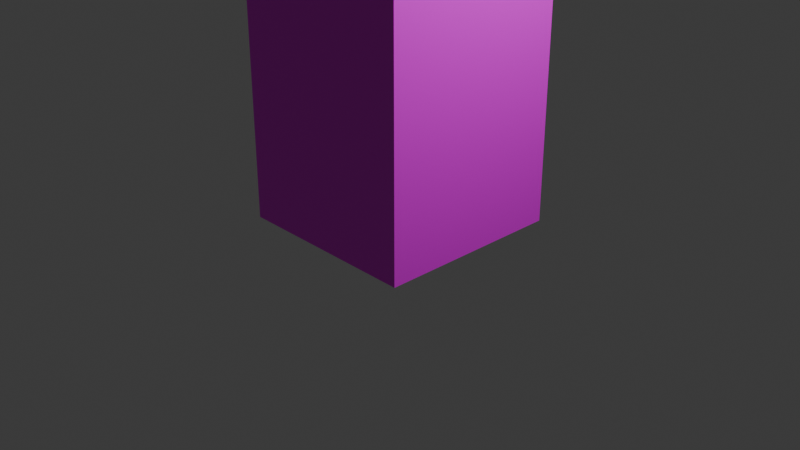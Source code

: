 # Source: bowser_in_the_sky_column.blend  (saved by Blender 4.3.34; exported with 4.5.12 LTS)
import bpy
from mathutils import Matrix  # noqa: F401  (used for matrix-valued properties, if any)

bpy.ops.wm.read_factory_settings(use_empty=True)
scene = bpy.context.scene
scene.name = 'Scene'

# ---- collections
col_collection = bpy.data.collections.new('Collection'); scene.collection.children.link(col_collection)

# ---- images (referenced by path relative to the original .blend; pixels are not part of the script)
import os
ASSET_DIR = os.environ.get("B2B_ASSET_DIR", "")  # directory of the original .blend (textures are referenced by path, not embedded)
HERE = os.path.dirname(os.path.abspath(__file__))  # packed textures are extracted next to this script under _unpacked/

def load_image(name, relpath, width, height, colorspace="sRGB"):
    """Load a texture the original file referenced (path relative to the .blend, or extracted next to this script)."""
    p = next((c for c in (os.path.join(HERE, relpath), os.path.join(ASSET_DIR, relpath)) if relpath and os.path.exists(c)), "")
    if p:
        img = bpy.data.images.load(p, check_existing=True)
        img.name = name
    else:  # same state as the original file: an image datablock whose file is absent (Cycles renders it pink)
        img = bpy.data.images.new(name, width, height)
        img.source = "FILE"
        img.filepath = "//" + (relpath or name)
    img.colorspace_settings.name = colorspace
    return img
img_column_png = load_image('column.png', 'column.png', 1024, 1024, 'sRGB')
img_floor_png = load_image('floor.png', 'floor.png', 1024, 1024, 'sRGB')

# ---- materials (node trees are filled in below, after node groups)
mat_column = bpy.data.materials.new('Column')
mat_column.alpha_threshold = 0.0
mat_column.roughness = 0.5
mat_column.line_color = (0.0, 0.0, 0.0, 1.0)
mat_floor = bpy.data.materials.new('Floor')

# ---- material node trees
mat_column.use_nodes = True; mat_column.node_tree.nodes.clear()
_N = mat_column.node_tree.nodes; _L = mat_column.node_tree.links
n0 = _N.new('ShaderNodeOutputMaterial'); n0.name = 'Material Output'; n0.location = (300, 300)
n1 = _N.new('ShaderNodeBsdfPrincipled'); n1.name = 'Principled BSDF'; n1.location = (10, 300)
n1.inputs[3].default_value = 1.45
n2 = _N.new('ShaderNodeTexImage'); n2.name = 'Image Texture'; n2.location = (-418, 287)
n2.image = img_column_png
_L.new(n1.outputs[0], n0.inputs[0])
_L.new(n2.outputs[0], n1.inputs[0])
_L.new(n2.outputs[1], n1.inputs[4])
n0.is_active_output = True
mat_floor.use_nodes = True; mat_floor.node_tree.nodes.clear()
_N = mat_floor.node_tree.nodes; _L = mat_floor.node_tree.links
n0 = _N.new('ShaderNodeBsdfPrincipled'); n0.name = 'Principled BSDF'; n0.location = (10, 300)
n1 = _N.new('ShaderNodeOutputMaterial'); n1.name = 'Material Output'; n1.location = (300, 300)
n2 = _N.new('ShaderNodeTexImage'); n2.name = 'Image Texture'; n2.location = (-305, 304)
n2.image = img_floor_png
_L.new(n0.outputs[0], n1.inputs[0])
_L.new(n2.outputs[0], n0.inputs[0])
_L.new(n2.outputs[1], n0.inputs[4])
n1.is_active_output = True

# ---- world
world_world = bpy.data.worlds.new('World'); scene.world = world_world
world_world.use_nodes = True; world_world.node_tree.nodes.clear()
_N = world_world.node_tree.nodes; _L = world_world.node_tree.links
n0 = _N.new('ShaderNodeOutputWorld'); n0.name = 'World Output'; n0.location = (300, 300)
n1 = _N.new('ShaderNodeBackground'); n1.name = 'Background'; n1.location = (10, 300)
n1.inputs[0].default_value = (0.05088, 0.05088, 0.05088, 1.0)
_L.new(n1.outputs[0], n0.inputs[0])
n0.is_active_output = True
world_world.color = (0.05088, 0.05088, 0.05088)
world_world.sun_shadow_jitter_overblur = 0.0

# ---- cameras
cam_camera = bpy.data.cameras.new('Camera')
cam_camera.clip_end = 100.0
cam_camera.ortho_scale = 7.314

# ---- lights
light_light = bpy.data.lights.new('Light', 'POINT')
light_light.energy = 1000.0
light_light.shadow_soft_size = 0.1

# ---- meshes
me_cube = bpy.data.meshes.new('Cube')
me_cube.from_pydata([(1.0, 1.0, 1.0), (1.0, 1.0, -1.0), (1.0, -1.0, 1.0), (1.0, -1.0, -1.0), (-1.0, 1.0, 1.0), (-1.0, 1.0, -1.0), (-1.0, -1.0, 1.0), (-1.0, -1.0, -1.0)], [], [(0, 4, 6, 2), (3, 2, 6, 7), (7, 6, 4, 5), (5, 1, 3, 7), (1, 0, 2, 3), (5, 4, 0, 1)])
_uv = me_cube.uv_layers.new(name='UVMap')
_uv.uv.foreach_set('vector', [0.625, 0.5, 0.875, 0.5, 0.875, 0.75, 0.625, 0.75, 1.003, -0.006113, 1.003, 1.004, -0.002987, 1.004, -0.002987, -0.006113, 1.01, 0.003149, 1.01, 1.003, -0.01026, 1.003, -0.01026, 0.003149, 0.125, 0.5, 0.375, 0.5, 0.375, 0.75, 0.125, 0.75, 0.9949, -0.002771, 0.9949, 1.001, 0.005057, 1.001, 0.005057, -0.002771, 0.9977, 0.001845, 0.9977, 1.005, 0.002317, 1.005, 0.002317, 0.001845])
me_cube.materials.append(mat_column)
me_cube.use_mirror_vertex_groups = False
me_cube.update()
me_cube_001 = bpy.data.meshes.new('Cube.001')
me_cube_001.from_pydata([(-1.0, -1.0, -1.0), (-1.0, -1.0, 1.0), (-1.0, 1.0, -1.0), (-1.0, 1.0, 1.0), (1.0, -1.0, -1.0), (1.0, -1.0, 1.0), (1.0, 1.0, -1.0), (1.0, 1.0, 1.0)], [], [(0, 1, 3, 2), (2, 3, 7, 6), (6, 7, 5, 4), (4, 5, 1, 0), (2, 6, 4, 0), (7, 3, 1, 5)])
_uv = me_cube_001.uv_layers.new(name='UVMap')
_uv.uv.foreach_set('vector', [0.05939, -0.2209, 0.05939, 0.2288, 0.2777, 0.2288, 0.2777, -0.2209, 0.2777, -0.2209, 0.2777, 0.2288, 0.4961, 0.2288, 0.4961, -0.2209, 0.4961, -0.2209, 0.4961, 0.2288, 0.7144, 0.2288, 0.7144, -0.2209, 0.7144, -0.2209, 0.7144, 0.2288, 0.9328, 0.2288, 0.9328, -0.2209, -0.9938, 0.003906, -0.0005311, 0.003906, -0.0005311, 0.9972, -0.9938, 0.9972, 0.9927, 0.003906, 1.986, 0.003906, 1.986, 0.9972, 0.9927, 0.9972])
me_cube_001.materials.append(mat_floor)
me_cube_001.update()

# ---- objects
ob_cube = bpy.data.objects.new('Cube', me_cube)
ob_light = bpy.data.objects.new('Light', light_light)
ob_camera = bpy.data.objects.new('Camera', cam_camera)
ob_cube_001 = bpy.data.objects.new('Cube.001', me_cube_001)

# ---- transforms, parenting, visibility, modifiers, constraints
ob_cube.location = (0.0, 0.0, 2.0)
ob_cube.scale = (1.0, 1.0, 2.0)
ob_cube.lock_rotations_4d = False
ob_cube.empty_display_type = 'ARROWS'
ob_cube.lineart.crease_threshold = 0.0
ob_light.location = (4.076, 1.005, 5.904)
ob_light.rotation_euler = (0.6503, 0.05522, 1.866)
ob_light.lock_rotations_4d = False
ob_light.empty_display_type = 'ARROWS'
ob_light.color = (0.0, 0.0, 0.0, 0.0)
ob_light.lineart.crease_threshold = 0.0
ob_camera.location = (7.359, -6.926, 4.958)
ob_camera.rotation_euler = (1.109, 0.0, 0.8149)
ob_camera.lock_rotations_4d = False
ob_camera.empty_display_type = 'ARROWS'
ob_camera.color = (0.0, 0.0, 0.0, 0.0)
ob_camera.display_type = 'WIRE'
ob_camera.lineart.crease_threshold = 0.0
ob_cube_001.location = (0.0, 0.0, 4.0)
ob_cube_001.scale = (1.5, 1.5, 0.2)

# ---- collection membership
col_collection.objects.link(ob_cube)
col_collection.objects.link(ob_light)
col_collection.objects.link(ob_camera)
col_collection.objects.link(ob_cube_001)

# ---- scene / render settings (as saved in the file)
scene.camera = ob_camera
scene.frame_start = 1; scene.frame_end = 250; scene.frame_set(1)
scene.render.engine = 'BLENDER_EEVEE_NEXT'
bpy.context.view_layer.update()
